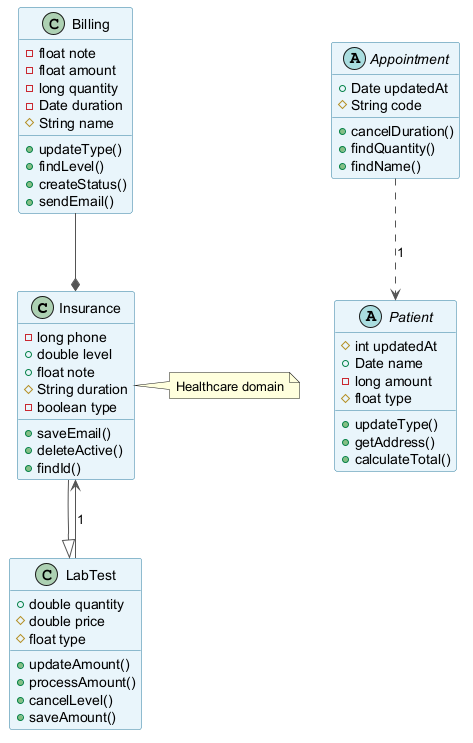

The diagram above was rendered by PlantUML. Its source (embedded in the PNG):
@startuml
skinparam backgroundColor #FFFFFF
skinparam classBackgroundColor #E8F4FA
skinparam classBorderColor #2C7DA0
skinparam ArrowColor #555555
class Insurance {
  -long phone
  +double level
  +float note
  #String duration
  -boolean type
  +saveEmail()
  +deleteActive()
  +findId()
}
class LabTest {
  +double quantity
  #double price
  #float type
  +updateAmount()
  +processAmount()
  +cancelLevel()
  +saveAmount()
}
class Billing {
  -float note
  -float amount
  -long quantity
  -Date duration
  #String name
  +updateType()
  +findLevel()
  +createStatus()
  +sendEmail()
}
abstract class Patient {
  #int updatedAt
  +Date name
  -long amount
  #float type
  +updateType()
  +getAddress()
  +calculateTotal()
}
abstract class Appointment {
  +Date updatedAt
  #String code
  +cancelDuration()
  +findQuantity()
  +findName()
}
Insurance --|> LabTest
Appointment ..> Patient : "1"
LabTest --> Insurance : "1"
Billing --* Insurance
note right of Insurance : Healthcare domain
@enduml